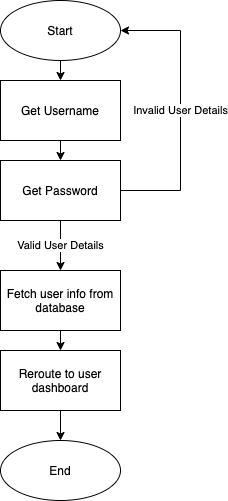

The diagram above was exported from draw.io. Its source (the exported page's mxGraphModel, read from the mxfile embedded in the PNG):
<mxGraphModel dx="946" dy="646" grid="1" gridSize="10" guides="1" tooltips="1" connect="1" arrows="1" fold="1" page="1" pageScale="1" pageWidth="827" pageHeight="1169" math="0" shadow="0">
  <root>
    <mxCell id="0" />
    <mxCell id="1" parent="0" />
    <mxCell id="s6RdrJ_0m5kDfY7WgQ9l-7" style="edgeStyle=orthogonalEdgeStyle;rounded=0;orthogonalLoop=1;jettySize=auto;html=1;exitX=0.5;exitY=1;exitDx=0;exitDy=0;entryX=0.5;entryY=0;entryDx=0;entryDy=0;" edge="1" parent="1" source="s6RdrJ_0m5kDfY7WgQ9l-1" target="s6RdrJ_0m5kDfY7WgQ9l-2">
      <mxGeometry relative="1" as="geometry" />
    </mxCell>
    <mxCell id="s6RdrJ_0m5kDfY7WgQ9l-1" value="Start" style="ellipse;whiteSpace=wrap;html=1;" vertex="1" parent="1">
      <mxGeometry x="360" y="40" width="120" height="60" as="geometry" />
    </mxCell>
    <mxCell id="s6RdrJ_0m5kDfY7WgQ9l-8" style="edgeStyle=orthogonalEdgeStyle;rounded=0;orthogonalLoop=1;jettySize=auto;html=1;exitX=0.5;exitY=1;exitDx=0;exitDy=0;entryX=0.5;entryY=0;entryDx=0;entryDy=0;" edge="1" parent="1" source="s6RdrJ_0m5kDfY7WgQ9l-2" target="s6RdrJ_0m5kDfY7WgQ9l-3">
      <mxGeometry relative="1" as="geometry" />
    </mxCell>
    <mxCell id="s6RdrJ_0m5kDfY7WgQ9l-2" value="Get Username" style="rounded=0;whiteSpace=wrap;html=1;" vertex="1" parent="1">
      <mxGeometry x="360" y="120" width="120" height="60" as="geometry" />
    </mxCell>
    <mxCell id="s6RdrJ_0m5kDfY7WgQ9l-9" value="Valid User Details" style="edgeStyle=orthogonalEdgeStyle;rounded=0;orthogonalLoop=1;jettySize=auto;html=1;exitX=0.5;exitY=1;exitDx=0;exitDy=0;entryX=0.5;entryY=0;entryDx=0;entryDy=0;" edge="1" parent="1" source="s6RdrJ_0m5kDfY7WgQ9l-3" target="s6RdrJ_0m5kDfY7WgQ9l-10">
      <mxGeometry relative="1" as="geometry">
        <mxPoint x="420" y="280" as="targetPoint" />
      </mxGeometry>
    </mxCell>
    <mxCell id="s6RdrJ_0m5kDfY7WgQ9l-11" value="Invalid User Details" style="edgeStyle=orthogonalEdgeStyle;rounded=0;orthogonalLoop=1;jettySize=auto;html=1;exitX=1;exitY=0.5;exitDx=0;exitDy=0;entryX=1;entryY=0.5;entryDx=0;entryDy=0;" edge="1" parent="1" source="s6RdrJ_0m5kDfY7WgQ9l-3" target="s6RdrJ_0m5kDfY7WgQ9l-1">
      <mxGeometry relative="1" as="geometry">
        <Array as="points">
          <mxPoint x="540" y="230" />
          <mxPoint x="540" y="70" />
        </Array>
      </mxGeometry>
    </mxCell>
    <mxCell id="s6RdrJ_0m5kDfY7WgQ9l-3" value="Get Password" style="rounded=0;whiteSpace=wrap;html=1;" vertex="1" parent="1">
      <mxGeometry x="360" y="200" width="120" height="60" as="geometry" />
    </mxCell>
    <mxCell id="s6RdrJ_0m5kDfY7WgQ9l-13" style="edgeStyle=orthogonalEdgeStyle;rounded=0;orthogonalLoop=1;jettySize=auto;html=1;exitX=0.5;exitY=1;exitDx=0;exitDy=0;entryX=0.5;entryY=0;entryDx=0;entryDy=0;" edge="1" parent="1" source="s6RdrJ_0m5kDfY7WgQ9l-10" target="s6RdrJ_0m5kDfY7WgQ9l-12">
      <mxGeometry relative="1" as="geometry" />
    </mxCell>
    <mxCell id="s6RdrJ_0m5kDfY7WgQ9l-10" value="Fetch user info from database" style="rounded=0;whiteSpace=wrap;html=1;" vertex="1" parent="1">
      <mxGeometry x="360" y="310" width="120" height="60" as="geometry" />
    </mxCell>
    <mxCell id="s6RdrJ_0m5kDfY7WgQ9l-15" style="edgeStyle=orthogonalEdgeStyle;rounded=0;orthogonalLoop=1;jettySize=auto;html=1;exitX=0.5;exitY=1;exitDx=0;exitDy=0;entryX=0.5;entryY=0;entryDx=0;entryDy=0;" edge="1" parent="1" source="s6RdrJ_0m5kDfY7WgQ9l-12" target="s6RdrJ_0m5kDfY7WgQ9l-14">
      <mxGeometry relative="1" as="geometry" />
    </mxCell>
    <mxCell id="s6RdrJ_0m5kDfY7WgQ9l-12" value="Reroute to user dashboard" style="rounded=0;whiteSpace=wrap;html=1;" vertex="1" parent="1">
      <mxGeometry x="360" y="390" width="120" height="60" as="geometry" />
    </mxCell>
    <mxCell id="s6RdrJ_0m5kDfY7WgQ9l-14" value="End" style="ellipse;whiteSpace=wrap;html=1;" vertex="1" parent="1">
      <mxGeometry x="360" y="480" width="120" height="60" as="geometry" />
    </mxCell>
  </root>
</mxGraphModel>